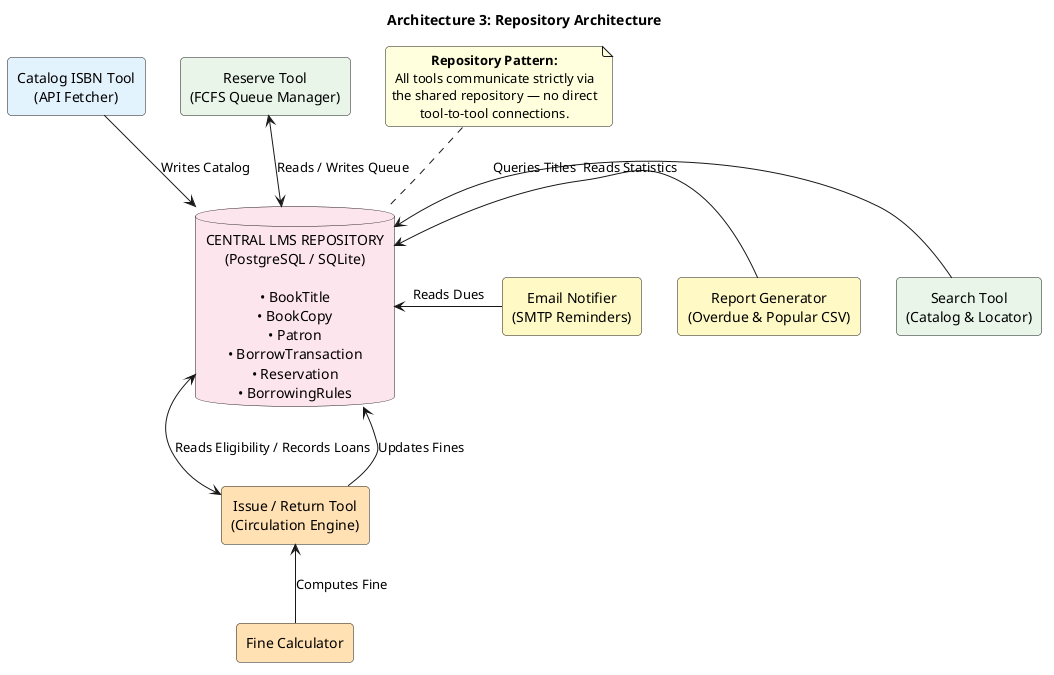

The diagram above was rendered by PlantUML. Its source (embedded in the PNG):
@startuml LMS_Arch_03_Repository
title Architecture 3: Repository Architecture

skinparam componentStyle rectangle
skinparam roundCorner 8
skinparam defaultTextAlignment center

database "CENTRAL LMS REPOSITORY\n(PostgreSQL / SQLite)\n\n• BookTitle\n• BookCopy\n• Patron\n• BorrowTransaction\n• Reservation\n• BorrowingRules" as Repo #FCE4EC

rectangle "Catalog ISBN Tool\n(API Fetcher)" as Tool_ISBN #E3F2FD
rectangle "Reserve Tool\n(FCFS Queue Manager)" as Tool_Reserve #E8F5E9
rectangle "Search Tool\n(Catalog & Locator)" as Tool_Search #E8F5E9
rectangle "Report Generator\n(Overdue & Popular CSV)" as Tool_Report #FFF9C4
rectangle "Email Notifier\n(SMTP Reminders)" as Tool_Email #FFF9C4
rectangle "Issue / Return Tool\n(Circulation Engine)" as Tool_Circulation #FFE0B2
rectangle "Fine Calculator" as Tool_Fine #FFE0B2

Tool_ISBN -down-> Repo : Writes Catalog
Tool_Reserve <-down-> Repo : Reads / Writes Queue
Tool_Search -left-> Repo : Queries Titles
Tool_Report -left-> Repo : Reads Statistics
Tool_Email -left-> Repo : Reads Dues
Tool_Circulation <-up-> Repo : Reads Eligibility / Records Loans
Tool_Fine -up-> Tool_Circulation : Computes Fine
Tool_Circulation -up-> Repo : Updates Fines

note top of Repo
  **Repository Pattern:**
  All tools communicate strictly via
  the shared repository — no direct
  tool-to-tool connections.
end note

@enduml